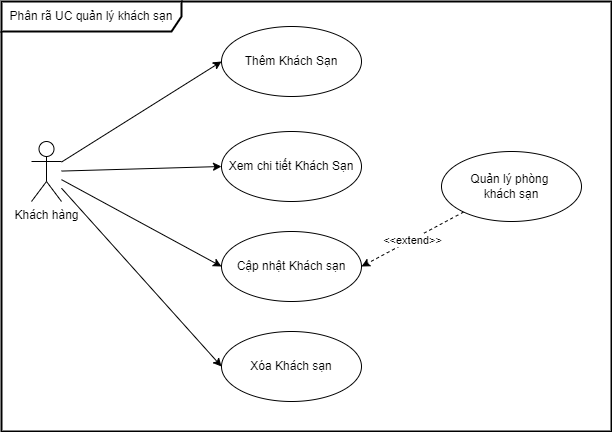

The diagram above was exported from draw.io. Its source (the exported page's mxGraphModel, read from the mxfile embedded in the PNG):
<mxGraphModel dx="1434" dy="836" grid="1" gridSize="10" guides="1" tooltips="1" connect="1" arrows="1" fold="1" page="1" pageScale="1" pageWidth="850" pageHeight="1100" math="0" shadow="0">
  <root>
    <mxCell id="0" />
    <mxCell id="1" parent="0" />
    <mxCell id="xMyNbZjDAsteSu7Bpo7b-1" style="rounded=0;orthogonalLoop=1;jettySize=auto;html=1;entryX=0;entryY=0.5;entryDx=0;entryDy=0;" parent="1" source="xMyNbZjDAsteSu7Bpo7b-3" target="xMyNbZjDAsteSu7Bpo7b-4" edge="1">
      <mxGeometry relative="1" as="geometry" />
    </mxCell>
    <mxCell id="xMyNbZjDAsteSu7Bpo7b-2" style="rounded=0;orthogonalLoop=1;jettySize=auto;html=1;entryX=0;entryY=0.5;entryDx=0;entryDy=0;" parent="1" source="xMyNbZjDAsteSu7Bpo7b-3" target="xMyNbZjDAsteSu7Bpo7b-5" edge="1">
      <mxGeometry relative="1" as="geometry" />
    </mxCell>
    <mxCell id="xMyNbZjDAsteSu7Bpo7b-11" style="rounded=0;orthogonalLoop=1;jettySize=auto;html=1;entryX=0;entryY=0.5;entryDx=0;entryDy=0;" parent="1" source="xMyNbZjDAsteSu7Bpo7b-3" target="xMyNbZjDAsteSu7Bpo7b-8" edge="1">
      <mxGeometry relative="1" as="geometry" />
    </mxCell>
    <mxCell id="xMyNbZjDAsteSu7Bpo7b-12" style="rounded=0;orthogonalLoop=1;jettySize=auto;html=1;entryX=0;entryY=0.5;entryDx=0;entryDy=0;" parent="1" source="xMyNbZjDAsteSu7Bpo7b-3" target="xMyNbZjDAsteSu7Bpo7b-10" edge="1">
      <mxGeometry relative="1" as="geometry" />
    </mxCell>
    <mxCell id="xMyNbZjDAsteSu7Bpo7b-3" value="Khách hàng" style="shape=umlActor;verticalLabelPosition=bottom;verticalAlign=top;html=1;" parent="1" vertex="1">
      <mxGeometry x="60" y="300" width="30" height="60" as="geometry" />
    </mxCell>
    <mxCell id="xMyNbZjDAsteSu7Bpo7b-4" value="Thêm Khách Sạn" style="ellipse;whiteSpace=wrap;html=1;" parent="1" vertex="1">
      <mxGeometry x="250" y="185" width="140" height="70" as="geometry" />
    </mxCell>
    <mxCell id="xMyNbZjDAsteSu7Bpo7b-5" value="Xem chi tiết Khách Sạn" style="ellipse;whiteSpace=wrap;html=1;" parent="1" vertex="1">
      <mxGeometry x="250" y="290" width="140" height="70" as="geometry" />
    </mxCell>
    <mxCell id="xMyNbZjDAsteSu7Bpo7b-8" value="Cập nhật Khách sạn" style="ellipse;whiteSpace=wrap;html=1;" parent="1" vertex="1">
      <mxGeometry x="250" y="390" width="140" height="70" as="geometry" />
    </mxCell>
    <mxCell id="xMyNbZjDAsteSu7Bpo7b-9" value="Phân rã UC quản lý khách sạn" style="shape=umlFrame;whiteSpace=wrap;html=1;pointerEvents=0;width=180;height=30;strokeWidth=2;" parent="1" vertex="1">
      <mxGeometry x="30" y="160" width="610" height="430" as="geometry" />
    </mxCell>
    <mxCell id="xMyNbZjDAsteSu7Bpo7b-10" value="Xóa Khách sạn" style="ellipse;whiteSpace=wrap;html=1;" parent="1" vertex="1">
      <mxGeometry x="250" y="490" width="140" height="70" as="geometry" />
    </mxCell>
    <mxCell id="wg37yaGGpVlmeJZN8yts-2" style="rounded=0;orthogonalLoop=1;jettySize=auto;html=1;entryX=1;entryY=0.5;entryDx=0;entryDy=0;dashed=1;" edge="1" parent="1" source="wg37yaGGpVlmeJZN8yts-1" target="xMyNbZjDAsteSu7Bpo7b-8">
      <mxGeometry relative="1" as="geometry" />
    </mxCell>
    <mxCell id="wg37yaGGpVlmeJZN8yts-3" value="&amp;lt;&amp;lt;extend&amp;gt;&amp;gt;" style="edgeLabel;html=1;align=center;verticalAlign=middle;resizable=0;points=[];" vertex="1" connectable="0" parent="wg37yaGGpVlmeJZN8yts-2">
      <mxGeometry x="0.0181" relative="1" as="geometry">
        <mxPoint as="offset" />
      </mxGeometry>
    </mxCell>
    <mxCell id="wg37yaGGpVlmeJZN8yts-1" value="Quản lý phòng&amp;nbsp;&lt;div&gt;khách sạn&lt;/div&gt;" style="ellipse;whiteSpace=wrap;html=1;" vertex="1" parent="1">
      <mxGeometry x="470" y="310" width="140" height="70" as="geometry" />
    </mxCell>
  </root>
</mxGraphModel>